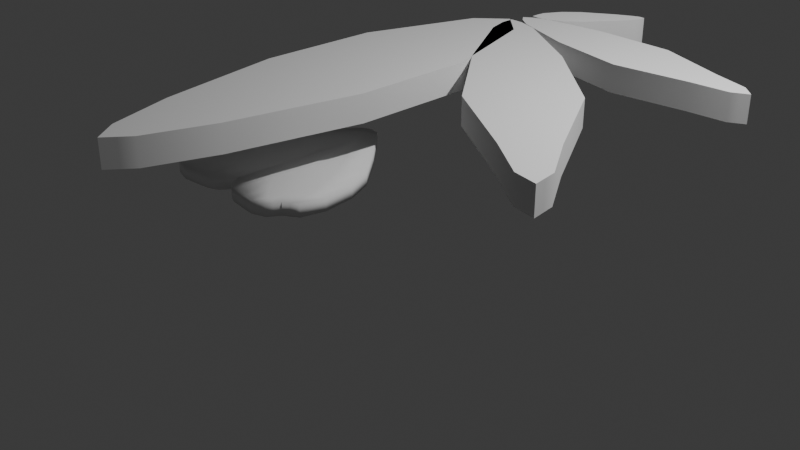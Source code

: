 # Source: boosts.blend  (saved by Blender 4.4.30; exported with 4.5.12 LTS)
import bpy
from mathutils import Matrix  # noqa: F401  (used for matrix-valued properties, if any)

bpy.ops.wm.read_factory_settings(use_empty=True)
scene = bpy.context.scene
scene.name = 'Scene'

# ---- collections
col_collection = bpy.data.collections.new('Collection'); scene.collection.children.link(col_collection)

# ---- world
world_world = bpy.data.worlds.new('World'); scene.world = world_world
world_world.use_nodes = True; world_world.node_tree.nodes.clear()
_N = world_world.node_tree.nodes; _L = world_world.node_tree.links
n0 = _N.new('ShaderNodeOutputWorld'); n0.name = 'World Output'; n0.location = (300, 300)
n1 = _N.new('ShaderNodeBackground'); n1.name = 'Background'; n1.location = (10, 300)
n1.inputs[0].default_value = (0.05088, 0.05088, 0.05088, 1.0)
_L.new(n1.outputs[0], n0.inputs[0])
n0.is_active_output = True
world_world.color = (0.05088, 0.05088, 0.05088)
world_world.sun_shadow_jitter_overblur = 0.0

# ---- cameras
cam_camera = bpy.data.cameras.new('Camera')
cam_camera.clip_end = 100.0
cam_camera.ortho_scale = 7.314

# ---- lights
light_light = bpy.data.lights.new('Light', 'POINT')
light_light.energy = 1000.0
light_light.shadow_soft_size = 0.1

# ---- meshes
me_cube_001 = bpy.data.meshes.new('Cube.001')
me_cube_001.from_pydata([(0.1888, -2.105, 0.9397), (0.3661, -2.128, 0.94), (0.4869, -2.14, 0.9409), (0.6321, -2.1, 0.9468), (0.8354, -1.904, 0.9477), (0.877, -1.658, 0.94), (0.8348, -1.331, 0.9407), (0.4096, -0.704, 0.94), (0.7153, -1.995, 0.954), (0.7151, -1.062, 0.94), (0.1032, -2.062, 0.9366), (-2.713e-08, -0.3477, 0.94), (0.0, -1.871, 0.9281), (0.642, -1.896, 0.9598), (0.5489, -1.723, 0.9807), (0.427, -1.466, 1.01), (0.259, -1.176, 0.9898), (-2.261e-08, -0.8237, 0.914), (0.03198, -1.949, 0.9299), (0.08331, -0.3621, 0.94), (0.04333, -0.8989, 0.9242), (-0.1888, -2.105, 0.9397), (-0.3107, -2.12, 0.94), (-0.4526, -2.122, 0.94), (-0.5846, -2.123, 0.94), (-0.7932, -1.964, 0.94), (-0.877, -1.658, 0.94), (-0.8348, -1.331, 0.94), (-0.4096, -0.704, 0.94), (-0.6889, -2.017, 0.94), (-0.7151, -1.062, 0.94), (-0.1032, -2.062, 0.9366), (-0.642, -1.896, 0.94), (-0.5489, -1.723, 0.94), (-0.427, -1.466, 0.94), (-0.259, -1.176, 0.94), (-0.03198, -1.949, 0.9299), (-0.08331, -0.3621, 0.94), (-0.04333, -0.8989, 0.9177), (0.1888, -2.105, 1.059), (0.3661, -2.128, 1.06), (0.4869, -2.14, 1.062), (0.6321, -2.1, 1.07), (0.8354, -1.904, 1.071), (0.877, -1.658, 1.06), (0.8348, -1.331, 1.062), (0.4096, -0.704, 1.06), (0.7153, -1.995, 1.08), (0.7151, -1.062, 1.06), (0.1032, -2.062, 1.055), (2.713e-08, -0.3477, 1.06), (0.0, -1.871, 1.044), (0.642, -1.896, 1.087), (0.5489, -1.723, 1.108), (0.427, -1.466, 1.133), (0.259, -1.176, 1.102), (2.261e-08, -0.8237, 1.024), (0.03198, -1.949, 1.046), (0.08331, -0.3621, 1.06), (0.04333, -0.8989, 1.039), (-0.1888, -2.105, 1.059), (-0.3107, -2.12, 1.06), (-0.4526, -2.122, 1.06), (-0.5846, -2.123, 1.06), (-0.7932, -1.964, 1.06), (-0.877, -1.658, 1.06), (-0.8348, -1.331, 1.06), (-0.4096, -0.704, 1.06), (-0.6889, -2.017, 1.06), (-0.7151, -1.062, 1.06), (-0.1032, -2.062, 1.055), (-0.642, -1.896, 1.06), (-0.5489, -1.723, 1.06), (-0.427, -1.466, 1.06), (-0.259, -1.176, 1.06), (-0.03198, -1.949, 1.046), (-0.08331, -0.3621, 1.06), (-0.04333, -0.8989, 1.03), (0.6737, -2.048, 0.9504), (0.5644, -2.018, 0.9504), (0.4575, -1.926, 0.9603), (0.3079, -1.786, 0.9747), (0.1811, -1.619, 0.9632), (-1.13e-08, -1.347, 0.9211), (0.03766, -1.424, 0.9271), (-0.6368, -2.07, 0.94), (-0.5473, -2.009, 0.94), (-0.4298, -1.922, 0.94), (-0.3079, -1.786, 0.9399), (-0.1811, -1.619, 0.9383), (-0.03766, -1.424, 0.9238), (0.6737, -2.048, 1.075), (0.5644, -2.018, 1.075), (0.4575, -1.926, 1.084), (0.3079, -1.786, 1.096), (0.1811, -1.619, 1.079), (1.13e-08, -1.347, 1.034), (0.03766, -1.424, 1.043), (-0.6368, -2.07, 1.06), (-0.5473, -2.009, 1.06), (-0.4298, -1.922, 1.06), (-0.3079, -1.786, 1.06), (-0.1811, -1.619, 1.057), (-0.03766, -1.424, 1.038), (0.7753, -1.95, 0.9508), (0.7595, -1.777, 0.9499), (0.6918, -1.527, 0.9607), (0.571, -1.264, 0.9748), (0.3343, -0.9401, 0.9649), (-2.487e-08, -0.5857, 0.927), (0.06332, -0.6305, 0.9321), (-0.741, -1.991, 0.94), (-0.7595, -1.777, 0.94), (-0.6918, -1.527, 0.94), (-0.571, -1.264, 0.94), (-0.3343, -0.9401, 0.94), (-0.06332, -0.6305, 0.9289), (0.7753, -1.95, 1.075), (0.7595, -1.777, 1.074), (0.6918, -1.527, 1.085), (0.571, -1.264, 1.096), (0.3343, -0.9401, 1.081), (2.487e-08, -0.5857, 1.042), (0.06332, -0.6305, 1.05), (-0.741, -1.991, 1.06), (-0.7595, -1.777, 1.06), (-0.6918, -1.527, 1.06), (-0.571, -1.264, 1.06), (-0.3343, -0.9401, 1.06), (-0.06332, -0.6305, 1.045)], [], [(79, 78, 3, 2), (80, 79, 2, 1), (81, 80, 1, 0), (82, 81, 0, 10), (84, 82, 10, 18), (110, 108, 16, 20), (108, 107, 15, 16), (107, 106, 14, 15), (106, 105, 13, 14), (105, 104, 8, 13), (109, 110, 20, 17), (83, 84, 18, 12), (86, 23, 24, 85), (87, 22, 23, 86), (88, 21, 22, 87), (89, 31, 21, 88), (90, 36, 31, 89), (116, 38, 35, 115), (115, 35, 34, 114), (114, 34, 33, 113), (113, 33, 32, 112), (112, 32, 29, 111), (109, 17, 38, 116), (83, 12, 36, 90), (92, 41, 42, 91), (93, 40, 41, 92), (94, 39, 40, 93), (95, 49, 39, 94), (97, 57, 49, 95), (123, 59, 55, 121), (121, 55, 54, 120), (120, 54, 53, 119), (119, 53, 52, 118), (118, 52, 47, 117), (122, 56, 59, 123), (96, 51, 57, 97), (99, 98, 63, 62), (100, 99, 62, 61), (101, 100, 61, 60), (102, 101, 60, 70), (103, 102, 70, 75), (129, 128, 74, 77), (128, 127, 73, 74), (127, 126, 72, 73), (126, 125, 71, 72), (125, 124, 68, 71), (122, 129, 77, 56), (96, 103, 75, 51), (0, 1, 40, 39), (1, 2, 41, 40), (2, 3, 42, 41), (6, 9, 48, 45), (78, 8, 47, 91), (5, 6, 45, 44), (4, 5, 44, 43), (104, 4, 43, 117), (10, 0, 39, 49), (9, 7, 46, 48), (12, 18, 57, 51), (7, 19, 58, 46), (18, 10, 49, 57), (19, 11, 50, 58), (22, 21, 60, 61), (23, 22, 61, 62), (24, 23, 62, 63), (30, 27, 66, 69), (85, 24, 63, 98), (27, 26, 65, 66), (26, 25, 64, 65), (111, 29, 68, 124), (21, 31, 70, 60), (28, 30, 69, 67), (36, 12, 51, 75), (37, 28, 67, 76), (31, 36, 75, 70), (11, 37, 76, 50), (29, 85, 98, 68), (3, 78, 91, 42), (56, 77, 103, 96), (77, 74, 102, 103), (74, 73, 101, 102), (73, 72, 100, 101), (72, 71, 99, 100), (71, 68, 98, 99), (56, 96, 97, 59), (59, 97, 95, 55), (55, 95, 94, 54), (54, 94, 93, 53), (53, 93, 92, 52), (52, 92, 91, 47), (17, 83, 90, 38), (38, 90, 89, 35), (35, 89, 88, 34), (34, 88, 87, 33), (33, 87, 86, 32), (32, 86, 85, 29), (17, 20, 84, 83), (20, 16, 82, 84), (16, 15, 81, 82), (15, 14, 80, 81), (14, 13, 79, 80), (13, 8, 78, 79), (25, 111, 124, 64), (8, 104, 117, 47), (50, 76, 129, 122), (65, 64, 124, 125), (66, 65, 125, 126), (69, 66, 126, 127), (67, 69, 127, 128), (76, 67, 128, 129), (50, 122, 123, 58), (44, 118, 117, 43), (45, 119, 118, 44), (48, 120, 119, 45), (46, 121, 120, 48), (58, 123, 121, 46), (11, 109, 116, 37), (26, 112, 111, 25), (27, 113, 112, 26), (30, 114, 113, 27), (28, 115, 114, 30), (37, 116, 115, 28), (11, 19, 110, 109), (5, 4, 104, 105), (6, 5, 105, 106), (9, 6, 106, 107), (7, 9, 107, 108), (19, 7, 108, 110)])
me_cube_001.polygons.foreach_set('use_smooth', [True] * 128)
_uv = me_cube_001.uv_layers.new(name='UVMap')
_uv.uv.foreach_set('vector', [0.0, 0.0, 0.0, 0.0, 0.0, 0.0, 0.0, 0.0, 0.0, 0.0, 0.0, 0.0, 0.0, 0.0, 0.0, 0.0, 0.0, 0.0, 0.0, 0.0, 0.0, 0.0, 0.0, 0.0, 0.0, 0.0, 0.0, 0.0, 0.0, 0.0, 0.0, 0.0, 0.0, 0.0, 0.0, 0.0, 0.0, 0.0, 0.0, 0.0, 0.0, 0.0, 0.0, 0.0, 0.0, 0.0, 0.0, 0.0, 0.0, 0.0, 0.0, 0.0, 0.0, 0.0, 0.0, 0.0, 0.0, 0.0, 0.0, 0.0, 0.0, 0.0, 0.0, 0.0, 0.0, 0.0, 0.0, 0.0, 0.0, 0.0, 0.0, 0.0, 0.0, 0.0, 0.0, 0.0, 0.0, 0.0, 0.0, 0.0, 0.0, 0.0, 0.0, 0.0, 0.0, 0.0, 0.0, 0.0, 0.0, 0.0, 0.0, 0.0, 0.0, 0.0, 0.0, 0.0, 0.0, 0.0, 0.0, 0.0, 0.0, 0.0, 0.0, 0.0, 0.0, 0.0, 0.0, 0.0, 0.0, 0.0, 0.0, 0.0, 0.0, 0.0, 0.0, 0.0, 0.0, 0.0, 0.0, 0.0, 0.0, 0.0, 0.0, 0.0, 0.0, 0.0, 0.0, 0.0, 0.0, 0.0, 0.0, 0.0, 0.0, 0.0, 0.0, 0.0, 0.0, 0.0, 0.0, 0.0, 0.0, 0.0, 0.0, 0.0, 0.0, 0.0, 0.0, 0.0, 0.0, 0.0, 0.0, 0.0, 0.0, 0.0, 0.0, 0.0, 0.0, 0.0, 0.0, 0.0, 0.0, 0.0, 0.0, 0.0, 0.0, 0.0, 0.0, 0.0, 0.0, 0.0, 0.0, 0.0, 0.0, 0.0, 0.0, 0.0, 0.0, 0.0, 0.0, 0.0, 0.0, 0.0, 0.0, 0.0, 0.0, 0.0, 0.0, 0.0, 0.0, 0.0, 0.0, 0.0, 0.0, 0.0, 0.0, 0.0, 0.0, 0.0, 0.0, 0.0, 0.0, 0.0, 0.0, 0.0, 0.0, 0.0, 0.0, 0.0, 0.0, 0.0, 0.0, 0.0, 0.0, 0.0, 0.0, 0.0, 0.0, 0.0, 0.0, 0.0, 0.0, 0.0, 0.0, 0.0, 0.0, 0.0, 0.0, 0.0, 0.0, 0.0, 0.0, 0.0, 0.0, 0.0, 0.0, 0.0, 0.0, 0.0, 0.0, 0.0, 0.0, 0.0, 0.0, 0.0, 0.0, 0.0, 0.0, 0.0, 0.0, 0.0, 0.0, 0.0, 0.0, 0.0, 0.0, 0.0, 0.0, 0.0, 0.0, 0.0, 0.0, 0.0, 0.0, 0.0, 0.0, 0.0, 0.0, 0.0, 0.0, 0.0, 0.0, 0.0, 0.0, 0.0, 0.0, 0.0, 0.0, 0.0, 0.0, 0.0, 0.0, 0.0, 0.0, 0.0, 0.0, 0.0, 0.0, 0.0, 0.0, 0.0, 0.0, 0.0, 0.0, 0.0, 0.0, 0.0, 0.0, 0.0, 0.0, 0.0, 0.0, 0.0, 0.0, 0.0, 0.0, 0.0, 0.0, 0.0, 0.0, 0.0, 0.0, 0.0, 0.0, 0.0, 0.0, 0.0, 0.0, 0.0, 0.0, 0.0, 0.0, 0.0, 0.0, 0.0, 0.0, 0.0, 0.0, 0.0, 0.0, 0.0, 0.0, 0.0, 0.0, 0.0, 0.0, 0.0, 0.0, 0.0, 0.0, 0.0, 0.0, 0.0, 0.0, 0.0, 0.0, 0.0, 0.0, 0.0, 0.0, 0.0, 0.0, 0.0, 0.0, 0.0, 0.0, 0.0, 0.0, 0.0, 0.0, 0.0, 0.0, 0.0, 0.0, 0.0, 0.0, 0.0, 0.0, 0.0, 0.0, 0.0, 0.0, 0.0, 0.0, 0.0, 0.0, 0.0, 0.0, 0.0, 0.0, 0.0, 0.0, 0.0, 0.0, 0.0, 0.0, 0.0, 0.0, 0.0, 0.0, 0.0, 0.0, 0.0, 0.0, 0.0, 0.0, 0.0, 0.0, 0.0, 0.0, 0.0, 0.0, 0.0, 0.0, 0.0, 0.0, 0.0, 0.0, 0.0, 0.0, 0.0, 0.0, 0.0, 0.0, 0.0, 0.0, 0.0, 0.0, 0.0, 0.0, 0.0, 0.0, 0.0, 0.0, 0.0, 0.0, 0.0, 0.0, 0.0, 0.0, 0.0, 0.0, 0.0, 0.0, 0.0, 0.0, 0.0, 0.0, 0.0, 0.0, 0.0, 0.0, 0.0, 0.0, 0.0, 0.0, 0.0, 0.0, 0.0, 0.0, 0.0, 0.0, 0.0, 0.0, 0.0, 0.0, 0.0, 0.0, 0.0, 0.0, 0.0, 0.0, 0.0, 0.0, 0.0, 0.0, 0.0, 0.0, 0.0, 0.0, 0.0, 0.0, 0.0, 0.0, 0.0, 0.0, 0.0, 0.0, 0.0, 0.0, 0.0, 0.0, 0.0, 0.0, 0.0, 0.0, 0.0, 0.0, 0.0, 0.0, 0.0, 0.0, 0.0, 0.0, 0.0, 0.0, 0.0, 0.0, 0.0, 0.0, 0.0, 0.0, 0.0, 0.0, 0.0, 0.0, 0.0, 0.0, 0.0, 0.0, 0.0, 0.0, 0.0, 0.0, 0.0, 0.0, 0.0, 0.0, 0.0, 0.0, 0.0, 0.0, 0.0, 0.0, 0.0, 0.0, 0.0, 0.0, 0.0, 0.0, 0.0, 0.0, 0.0, 0.0, 0.0, 0.0, 0.0, 0.0, 0.0, 0.0, 0.0, 0.0, 0.0, 0.0, 0.0, 0.0, 0.0, 0.0, 0.0, 0.0, 0.0, 0.0, 0.0, 0.0, 0.0, 0.0, 0.0, 0.0, 0.0, 0.0, 0.0, 0.0, 0.0, 0.0, 0.0, 0.0, 0.0, 0.0, 0.0, 0.0, 0.0, 0.0, 0.0, 0.0, 0.0, 0.0, 0.0, 0.0, 0.0, 0.0, 0.0, 0.0, 0.0, 0.0, 0.0, 0.0, 0.0, 0.0, 0.0, 0.0, 0.0, 0.0, 0.0, 0.0, 0.0, 0.0, 0.0, 0.0, 0.0, 0.0, 0.0, 0.0, 0.0, 0.0, 0.0, 0.0, 0.0, 0.0, 0.0, 0.0, 0.0, 0.0, 0.0, 0.0, 0.0, 0.0, 0.0, 0.0, 0.0, 0.0, 0.0, 0.0, 0.0, 0.0, 0.0, 0.0, 0.0, 0.0, 0.0, 0.0, 0.0, 0.0, 0.0, 0.0, 0.0, 0.0, 0.0, 0.0, 0.0, 0.0, 0.0, 0.0, 0.0, 0.0, 0.0, 0.0, 0.0, 0.0, 0.0, 0.0, 0.0, 0.0, 0.0, 0.0, 0.0, 0.0, 0.0, 0.0, 0.0, 0.0, 0.0, 0.0, 0.0, 0.0, 0.0, 0.0, 0.0, 0.0, 0.0, 0.0, 0.0, 0.0, 0.0, 0.0, 0.0, 0.0, 0.0, 0.0, 0.0, 0.0, 0.0, 0.0, 0.0, 0.0, 0.0, 0.0, 0.0, 0.0, 0.0, 0.0, 0.0, 0.0, 0.0, 0.0, 0.0, 0.0, 0.0, 0.0, 0.0, 0.0, 0.0, 0.0, 0.0, 0.0, 0.0, 0.0, 0.0, 0.0, 0.0, 0.0, 0.0, 0.0, 0.0, 0.0, 0.0, 0.0, 0.0, 0.0, 0.0, 0.0, 0.0, 0.0, 0.0, 0.0, 0.0, 0.0, 0.0, 0.0, 0.0, 0.0, 0.0, 0.0, 0.0, 0.0, 0.0, 0.0, 0.0, 0.0, 0.0, 0.0, 0.0, 0.0, 0.0, 0.0, 0.0, 0.0, 0.0, 0.0, 0.0, 0.0, 0.0, 0.0, 0.0, 0.0, 0.0, 0.0, 0.0, 0.0, 0.0, 0.0, 0.0, 0.0, 0.0, 0.0, 0.0, 0.0, 0.0, 0.0, 0.0, 0.0, 0.0, 0.0, 0.0, 0.0, 0.0, 0.0, 0.0, 0.0, 0.0, 0.0, 0.0, 0.0, 0.0, 0.0, 0.0, 0.0, 0.0, 0.0, 0.0, 0.0, 0.0, 0.0, 0.0, 0.0, 0.0, 0.0, 0.0, 0.0, 0.0, 0.0, 0.0, 0.0, 0.0, 0.0, 0.0, 0.0, 0.0, 0.0, 0.0, 0.0, 0.0, 0.0, 0.0, 0.0, 0.0, 0.0, 0.0, 0.0, 0.0, 0.0, 0.0, 0.0, 0.0, 0.0, 0.0, 0.0, 0.0, 0.0, 0.0, 0.0, 0.0, 0.0, 0.0, 0.0, 0.0, 0.0, 0.0, 0.0, 0.0, 0.0, 0.0, 0.0, 0.0, 0.0, 0.0, 0.0, 0.0, 0.0, 0.0, 0.0, 0.0, 0.0, 0.0, 0.0, 0.0, 0.0, 0.0, 0.0, 0.0, 0.0, 0.0, 0.0, 0.0, 0.0, 0.0, 0.0, 0.0, 0.0, 0.0, 0.0, 0.0, 0.0, 0.0, 0.0, 0.0, 0.0, 0.0, 0.0, 0.0, 0.0, 0.0, 0.0, 0.0, 0.0, 0.0, 0.0, 0.0, 0.0, 0.0, 0.0, 0.0, 0.0, 0.0, 0.0, 0.0, 0.0, 0.0, 0.0, 0.0, 0.0, 0.0, 0.0, 0.0, 0.0, 0.0, 0.0, 0.0, 0.0, 0.0, 0.0, 0.0, 0.0, 0.0, 0.0, 0.0, 0.0, 0.0, 0.0, 0.0, 0.0, 0.0, 0.0, 0.0, 0.0, 0.0, 0.0, 0.0, 0.0, 0.0, 0.0, 0.0, 0.0, 0.0, 0.0, 0.0, 0.0, 0.0, 0.0, 0.0, 0.0, 0.0, 0.0, 0.0, 0.0, 0.0, 0.0, 0.0, 0.0, 0.0, 0.0, 0.0, 0.0, 0.0, 0.0, 0.0, 0.0, 0.0, 0.0, 0.0, 0.0, 0.0, 0.0, 0.0, 0.0, 0.0, 0.0, 0.0, 0.0, 0.0, 0.0, 0.0, 0.0, 0.0, 0.0, 0.0, 0.0, 0.0, 0.0, 0.0, 0.0, 0.0, 0.0, 0.0, 0.0, 0.0, 0.0, 0.0, 0.0, 0.0, 0.0, 0.0, 0.0, 0.0, 0.0, 0.0, 0.0, 0.0, 0.0, 0.0, 0.0, 0.0, 0.0, 0.0, 0.0, 0.0, 0.0, 0.0, 0.0, 0.0, 0.0, 0.0, 0.0, 0.0, 0.0, 0.0, 0.0, 0.0, 0.0, 0.0, 0.0, 0.0, 0.0, 0.0, 0.0, 0.0])
me_cube_001.update()
me_cube_002 = bpy.data.meshes.new('Cube.002')
me_cube_002.from_pydata([(0.3732, -2.289, -0.1357), (0.3732, -2.289, 0.1357), (0.6096, 0.1961, -0.1357), (0.6096, 0.1961, 0.1357), (0.0, 0.3342, -0.1357), (0.0, 0.3342, 0.1357), (0.6096, 0.1961, -3.26e-09), (0.6164, -1.017, -0.1357), (0.6164, -1.017, 0.1357), (0.3732, -2.289, -2.346e-09), (0.0, -2.238, -0.1357), (0.0, -2.238, 0.1357), (0.6164, -1.017, 2.794e-09), (0.2618, 1.335, -0.1357), (0.0, -0.9319, -0.1357), (0.0, -0.9319, 0.1357), (0.1665, -2.936, -0.1357), (0.1665, -2.936, 0.1357), (0.1665, -2.936, -2.346e-09), (0.0, -3.167, -0.1357), (0.0, -3.167, 0.1357), (0.0, -3.167, 2.011e-09), (0.2618, 1.335, 0.1357), (0.0, 1.592, -0.1357), (0.0, 1.592, 0.1357), (0.2618, 1.335, 1.482e-07), (0.0, 1.592, 1.542e-07), (0.3048, 0.2651, -0.1357), (0.3048, 0.2651, 0.1357), (0.1866, -2.264, -0.1357), (0.1866, -2.264, 0.1357), (0.1309, 1.464, -0.1357), (0.3082, -0.9746, -0.1357), (0.3082, -0.9746, 0.1357), (0.08326, -3.052, -0.1357), (0.08326, -3.052, 0.1357), (0.08326, -3.052, -1.676e-10), (0.1309, 1.464, 0.1357), (0.1309, 1.464, 1.512e-07), (-0.3732, -2.289, -0.1357), (-0.3732, -2.289, 0.1357), (-0.6096, 0.1961, -0.1357), (-0.6096, 0.1961, 0.1357), (-0.6096, 0.1961, -3.26e-09), (-0.6164, -1.017, -0.1357), (-0.6164, -1.017, 0.1357), (-0.3732, -2.289, -2.346e-09), (-0.6164, -1.017, 2.794e-09), (-0.2618, 1.335, -0.1357), (-0.1665, -2.936, -0.1357), (-0.1665, -2.936, 0.1357), (-0.1665, -2.936, -2.346e-09), (-0.2618, 1.335, 0.1357), (-0.2618, 1.335, 1.482e-07), (-0.3048, 0.2651, -0.1357), (-0.3048, 0.2651, 0.1357), (-0.1866, -2.264, -0.1357), (-0.1866, -2.264, 0.1357), (-0.1309, 1.464, -0.1357), (-0.3082, -0.9746, -0.1357), (-0.3082, -0.9746, 0.1357), (-0.08326, -3.052, -0.1357), (-0.08326, -3.052, 0.1357), (-0.08326, -3.052, -1.676e-10), (-0.1309, 1.464, 0.1357), (-0.1309, 1.464, 1.512e-07)], [], [(28, 3, 22, 37), (6, 2, 13, 25), (2, 6, 12, 7), (6, 3, 8, 12), (12, 8, 1, 9), (7, 12, 9, 0), (9, 1, 17, 18), (29, 0, 16, 34), (27, 2, 7, 32), (32, 7, 0, 29), (28, 5, 15, 33), (33, 15, 11, 30), (34, 36, 21, 19), (36, 35, 20, 21), (30, 11, 20, 35), (0, 9, 18, 16), (38, 37, 22, 25), (31, 38, 25, 13), (3, 6, 25, 22), (27, 4, 23, 31), (2, 27, 31, 13), (23, 26, 38, 31), (26, 24, 37, 38), (1, 30, 35, 17), (18, 17, 35, 36), (16, 18, 36, 34), (8, 33, 30, 1), (3, 28, 33, 8), (14, 32, 29, 10), (4, 27, 32, 14), (10, 29, 34, 19), (5, 28, 37, 24), (55, 64, 52, 42), (43, 53, 48, 41), (41, 44, 47, 43), (43, 47, 45, 42), (47, 46, 40, 45), (44, 39, 46, 47), (46, 51, 50, 40), (56, 61, 49, 39), (54, 59, 44, 41), (59, 56, 39, 44), (55, 60, 15, 5), (60, 57, 11, 15), (61, 19, 21, 63), (63, 21, 20, 62), (57, 62, 20, 11), (39, 49, 51, 46), (65, 53, 52, 64), (58, 48, 53, 65), (42, 52, 53, 43), (54, 58, 23, 4), (41, 48, 58, 54), (23, 58, 65, 26), (26, 65, 64, 24), (40, 50, 62, 57), (51, 63, 62, 50), (49, 61, 63, 51), (45, 40, 57, 60), (42, 45, 60, 55), (14, 10, 56, 59), (4, 14, 59, 54), (10, 19, 61, 56), (5, 24, 64, 55)])
me_cube_002.polygons.foreach_set('use_smooth', [True] * 64)
_k = set([(0, 7), (0, 16), (1, 8), (1, 17), (2, 7), (2, 13), (3, 8), (3, 22), (13, 31), (16, 34), (17, 35), (19, 21), (19, 34), (19, 61), (20, 21), (20, 35), (20, 62), (22, 37), (23, 26), (23, 31), (23, 58), (24, 26), (24, 37), (24, 64), (39, 44), (39, 49), (40, 45), (40, 50), (41, 44), (41, 48), (42, 45), (42, 52), (48, 58), (49, 61), (50, 62), (52, 64)])
me_cube_002.attributes.new('sharp_edge', 'BOOLEAN', 'EDGE').data.foreach_set('value', [ (min(e.vertices), max(e.vertices)) in _k for e in me_cube_002.edges])
_uv = me_cube_002.uv_layers.new(name='UVMap')
_uv.uv.foreach_set('vector', [0.6875, 0.5, 0.625, 0.5, 0.625, 0.5, 0.6875, 0.5, 0.5, 0.5, 0.375, 0.5, 0.375, 0.5, 0.5, 0.5, 0.375, 0.5, 0.5, 0.5, 0.5, 0.625, 0.375, 0.625, 0.5, 0.5, 0.625, 0.5, 0.625, 0.625, 0.5, 0.625, 0.5, 0.625, 0.625, 0.625, 0.625, 0.75, 0.5, 0.75, 0.375, 0.625, 0.5, 0.625, 0.5, 0.75, 0.375, 0.75, 0.5, 0.75, 0.625, 0.75, 0.625, 0.75, 0.5, 0.75, 0.3125, 0.75, 0.375, 0.75, 0.375, 0.75, 0.3125, 0.75, 0.3125, 0.5, 0.375, 0.5, 0.375, 0.625, 0.3125, 0.625, 0.3125, 0.625, 0.375, 0.625, 0.375, 0.75, 0.3125, 0.75, 0.6875, 0.5, 0.75, 0.5, 0.75, 0.625, 0.6875, 0.625, 0.6875, 0.625, 0.75, 0.625, 0.75, 0.75, 0.6875, 0.75, 0.375, 0.8125, 0.5, 0.8125, 0.5, 0.875, 0.375, 0.875, 0.5, 0.8125, 0.625, 0.8125, 0.625, 0.875, 0.5, 0.875, 0.6875, 0.75, 0.75, 0.75, 0.75, 0.75, 0.6875, 0.75, 0.375, 0.75, 0.5, 0.75, 0.5, 0.75, 0.375, 0.75, 0.5, 0.4375, 0.625, 0.4375, 0.625, 0.5, 0.5, 0.5, 0.375, 0.4375, 0.5, 0.4375, 0.5, 0.5, 0.375, 0.5, 0.625, 0.5, 0.5, 0.5, 0.5, 0.5, 0.625, 0.5, 0.3125, 0.5, 0.25, 0.5, 0.25, 0.5, 0.3125, 0.5, 0.375, 0.5, 0.3125, 0.5, 0.3125, 0.5, 0.375, 0.5, 0.375, 0.375, 0.5, 0.375, 0.5, 0.4375, 0.375, 0.4375, 0.5, 0.375, 0.625, 0.375, 0.625, 0.4375, 0.5, 0.4375, 0.625, 0.75, 0.6875, 0.75, 0.6875, 0.75, 0.625, 0.75, 0.5, 0.75, 0.625, 0.75, 0.625, 0.8125, 0.5, 0.8125, 0.375, 0.75, 0.5, 0.75, 0.5, 0.8125, 0.375, 0.8125, 0.625, 0.625, 0.6875, 0.625, 0.6875, 0.75, 0.625, 0.75, 0.625, 0.5, 0.6875, 0.5, 0.6875, 0.625, 0.625, 0.625, 0.25, 0.625, 0.3125, 0.625, 0.3125, 0.75, 0.25, 0.75, 0.25, 0.5, 0.3125, 0.5, 0.3125, 0.625, 0.25, 0.625, 0.25, 0.75, 0.3125, 0.75, 0.3125, 0.75, 0.25, 0.75, 0.75, 0.5, 0.6875, 0.5, 0.6875, 0.5, 0.75, 0.5, 0.6875, 0.5, 0.6875, 0.5, 0.625, 0.5, 0.625, 0.5, 0.5, 0.5, 0.5, 0.5, 0.375, 0.5, 0.375, 0.5, 0.375, 0.5, 0.375, 0.625, 0.5, 0.625, 0.5, 0.5, 0.5, 0.5, 0.5, 0.625, 0.625, 0.625, 0.625, 0.5, 0.5, 0.625, 0.5, 0.75, 0.625, 0.75, 0.625, 0.625, 0.375, 0.625, 0.375, 0.75, 0.5, 0.75, 0.5, 0.625, 0.5, 0.75, 0.5, 0.75, 0.625, 0.75, 0.625, 0.75, 0.3125, 0.75, 0.3125, 0.75, 0.375, 0.75, 0.375, 0.75, 0.3125, 0.5, 0.3125, 0.625, 0.375, 0.625, 0.375, 0.5, 0.3125, 0.625, 0.3125, 0.75, 0.375, 0.75, 0.375, 0.625, 0.6875, 0.5, 0.6875, 0.625, 0.75, 0.625, 0.75, 0.5, 0.6875, 0.625, 0.6875, 0.75, 0.75, 0.75, 0.75, 0.625, 0.375, 0.8125, 0.375, 0.875, 0.5, 0.875, 0.5, 0.8125, 0.5, 0.8125, 0.5, 0.875, 0.625, 0.875, 0.625, 0.8125, 0.6875, 0.75, 0.6875, 0.75, 0.75, 0.75, 0.75, 0.75, 0.375, 0.75, 0.375, 0.75, 0.5, 0.75, 0.5, 0.75, 0.5, 0.4375, 0.5, 0.5, 0.625, 0.5, 0.625, 0.4375, 0.375, 0.4375, 0.375, 0.5, 0.5, 0.5, 0.5, 0.4375, 0.625, 0.5, 0.625, 0.5, 0.5, 0.5, 0.5, 0.5, 0.3125, 0.5, 0.3125, 0.5, 0.25, 0.5, 0.25, 0.5, 0.375, 0.5, 0.375, 0.5, 0.3125, 0.5, 0.3125, 0.5, 0.375, 0.375, 0.375, 0.4375, 0.5, 0.4375, 0.5, 0.375, 0.5, 0.375, 0.5, 0.4375, 0.625, 0.4375, 0.625, 0.375, 0.625, 0.75, 0.625, 0.75, 0.6875, 0.75, 0.6875, 0.75, 0.5, 0.75, 0.5, 0.8125, 0.625, 0.8125, 0.625, 0.75, 0.375, 0.75, 0.375, 0.8125, 0.5, 0.8125, 0.5, 0.75, 0.625, 0.625, 0.625, 0.75, 0.6875, 0.75, 0.6875, 0.625, 0.625, 0.5, 0.625, 0.625, 0.6875, 0.625, 0.6875, 0.5, 0.25, 0.625, 0.25, 0.75, 0.3125, 0.75, 0.3125, 0.625, 0.25, 0.5, 0.25, 0.625, 0.3125, 0.625, 0.3125, 0.5, 0.25, 0.75, 0.25, 0.75, 0.3125, 0.75, 0.3125, 0.75, 0.75, 0.5, 0.75, 0.5, 0.6875, 0.5, 0.6875, 0.5])
me_cube_002.update()
me_cube_003 = bpy.data.meshes.new('Cube.003')
me_cube_003.from_pydata([(0.2909, -2.308, -0.1357), (0.2909, -2.308, 0.1357), (0.483, 0.1898, -0.1357), (0.483, 0.1898, 0.1357), (0.0, 0.3342, -0.1357), (0.0, 0.3342, 0.1357), (0.483, 0.1898, -3.26e-09), (0.5974, -1.112, -0.1357), (0.5974, -1.112, 0.1357), (0.2909, -2.308, -2.346e-09), (0.0, -2.238, -0.1357), (0.0, -2.238, 0.1357), (0.5974, -1.112, 2.794e-09), (0.2302, 1.253, -0.1357), (0.0, -0.9319, -0.1357), (0.0, -0.9319, 0.1357), (0.1665, -2.936, -0.1357), (0.1665, -2.936, 0.1357), (0.1665, -2.936, -2.346e-09), (0.0, -3.167, -0.1357), (0.0, -3.167, 0.1357), (0.0, -3.167, 2.011e-09), (0.2302, 1.253, 0.1357), (0.0, 1.592, -0.1357), (0.0, 1.592, 0.1357), (0.2302, 1.253, 1.482e-07), (0.0, 1.592, 1.542e-07), (0.1908, 0.3031, -0.1357), (0.1908, 0.3031, 0.1357), (0.1486, -2.238, -0.1357), (0.1486, -2.238, 0.1357), (0.1119, 1.476, -0.1357), (0.2955, -1.044, -0.1357), (0.2955, -1.044, 0.1357), (0.08326, -3.052, -0.1357), (0.08326, -3.052, 0.1357), (0.08326, -3.052, -1.676e-10), (0.1119, 1.476, 0.1357), (0.1119, 1.476, 1.512e-07), (-0.2909, -2.308, -0.1357), (-0.2909, -2.308, 0.1357), (-0.483, 0.1898, -0.1357), (-0.483, 0.1898, 0.1357), (-0.483, 0.1898, -3.26e-09), (-0.5974, -1.112, -0.1357), (-0.5974, -1.112, 0.1357), (-0.2909, -2.308, -2.346e-09), (-0.5974, -1.112, 2.794e-09), (-0.2302, 1.253, -0.1357), (-0.1665, -2.936, -0.1357), (-0.1665, -2.936, 0.1357), (-0.1665, -2.936, -2.346e-09), (-0.2302, 1.253, 0.1357), (-0.2302, 1.253, 1.482e-07), (-0.1908, 0.3031, -0.1357), (-0.1908, 0.3031, 0.1357), (-0.1486, -2.238, -0.1357), (-0.1486, -2.238, 0.1357), (-0.1119, 1.476, -0.1357), (-0.2955, -1.044, -0.1357), (-0.2955, -1.044, 0.1357), (-0.08326, -3.052, -0.1357), (-0.08326, -3.052, 0.1357), (-0.08326, -3.052, -1.676e-10), (-0.1119, 1.476, 0.1357), (-0.1119, 1.476, 1.512e-07)], [], [(28, 3, 22, 37), (6, 2, 13, 25), (2, 6, 12, 7), (6, 3, 8, 12), (12, 8, 1, 9), (7, 12, 9, 0), (9, 1, 17, 18), (29, 0, 16, 34), (27, 2, 7, 32), (32, 7, 0, 29), (28, 5, 15, 33), (33, 15, 11, 30), (34, 36, 21, 19), (36, 35, 20, 21), (30, 11, 20, 35), (0, 9, 18, 16), (38, 37, 22, 25), (31, 38, 25, 13), (3, 6, 25, 22), (27, 4, 23, 31), (2, 27, 31, 13), (23, 26, 38, 31), (26, 24, 37, 38), (1, 30, 35, 17), (18, 17, 35, 36), (16, 18, 36, 34), (8, 33, 30, 1), (3, 28, 33, 8), (14, 32, 29, 10), (4, 27, 32, 14), (10, 29, 34, 19), (5, 28, 37, 24), (55, 64, 52, 42), (43, 53, 48, 41), (41, 44, 47, 43), (43, 47, 45, 42), (47, 46, 40, 45), (44, 39, 46, 47), (46, 51, 50, 40), (56, 61, 49, 39), (54, 59, 44, 41), (59, 56, 39, 44), (55, 60, 15, 5), (60, 57, 11, 15), (61, 19, 21, 63), (63, 21, 20, 62), (57, 62, 20, 11), (39, 49, 51, 46), (65, 53, 52, 64), (58, 48, 53, 65), (42, 52, 53, 43), (54, 58, 23, 4), (41, 48, 58, 54), (23, 58, 65, 26), (26, 65, 64, 24), (40, 50, 62, 57), (51, 63, 62, 50), (49, 61, 63, 51), (45, 40, 57, 60), (42, 45, 60, 55), (14, 10, 56, 59), (4, 14, 59, 54), (10, 19, 61, 56), (5, 24, 64, 55)])
me_cube_003.polygons.foreach_set('use_smooth', [True] * 64)
_k = set([(0, 7), (0, 16), (1, 8), (1, 17), (2, 7), (2, 13), (3, 8), (3, 22), (13, 31), (16, 34), (17, 35), (19, 21), (19, 34), (19, 61), (20, 21), (20, 35), (20, 62), (22, 37), (23, 26), (23, 31), (23, 58), (24, 26), (24, 37), (24, 64), (39, 44), (39, 49), (40, 45), (40, 50), (41, 44), (41, 48), (42, 45), (42, 52), (48, 58), (49, 61), (50, 62), (52, 64)])
me_cube_003.attributes.new('sharp_edge', 'BOOLEAN', 'EDGE').data.foreach_set('value', [ (min(e.vertices), max(e.vertices)) in _k for e in me_cube_003.edges])
_uv = me_cube_003.uv_layers.new(name='UVMap')
_uv.uv.foreach_set('vector', [0.6875, 0.5, 0.625, 0.5, 0.625, 0.5, 0.6875, 0.5, 0.5, 0.5, 0.375, 0.5, 0.375, 0.5, 0.5, 0.5, 0.375, 0.5, 0.5, 0.5, 0.5, 0.625, 0.375, 0.625, 0.5, 0.5, 0.625, 0.5, 0.625, 0.625, 0.5, 0.625, 0.5, 0.625, 0.625, 0.625, 0.625, 0.75, 0.5, 0.75, 0.375, 0.625, 0.5, 0.625, 0.5, 0.75, 0.375, 0.75, 0.5, 0.75, 0.625, 0.75, 0.625, 0.75, 0.5, 0.75, 0.3125, 0.75, 0.375, 0.75, 0.375, 0.75, 0.3125, 0.75, 0.3125, 0.5, 0.375, 0.5, 0.375, 0.625, 0.3125, 0.625, 0.3125, 0.625, 0.375, 0.625, 0.375, 0.75, 0.3125, 0.75, 0.6875, 0.5, 0.75, 0.5, 0.75, 0.625, 0.6875, 0.625, 0.6875, 0.625, 0.75, 0.625, 0.75, 0.75, 0.6875, 0.75, 0.375, 0.8125, 0.5, 0.8125, 0.5, 0.875, 0.375, 0.875, 0.5, 0.8125, 0.625, 0.8125, 0.625, 0.875, 0.5, 0.875, 0.6875, 0.75, 0.75, 0.75, 0.75, 0.75, 0.6875, 0.75, 0.375, 0.75, 0.5, 0.75, 0.5, 0.75, 0.375, 0.75, 0.5, 0.4375, 0.625, 0.4375, 0.625, 0.5, 0.5, 0.5, 0.375, 0.4375, 0.5, 0.4375, 0.5, 0.5, 0.375, 0.5, 0.625, 0.5, 0.5, 0.5, 0.5, 0.5, 0.625, 0.5, 0.3125, 0.5, 0.25, 0.5, 0.25, 0.5, 0.3125, 0.5, 0.375, 0.5, 0.3125, 0.5, 0.3125, 0.5, 0.375, 0.5, 0.375, 0.375, 0.5, 0.375, 0.5, 0.4375, 0.375, 0.4375, 0.5, 0.375, 0.625, 0.375, 0.625, 0.4375, 0.5, 0.4375, 0.625, 0.75, 0.6875, 0.75, 0.6875, 0.75, 0.625, 0.75, 0.5, 0.75, 0.625, 0.75, 0.625, 0.8125, 0.5, 0.8125, 0.375, 0.75, 0.5, 0.75, 0.5, 0.8125, 0.375, 0.8125, 0.625, 0.625, 0.6875, 0.625, 0.6875, 0.75, 0.625, 0.75, 0.625, 0.5, 0.6875, 0.5, 0.6875, 0.625, 0.625, 0.625, 0.25, 0.625, 0.3125, 0.625, 0.3125, 0.75, 0.25, 0.75, 0.25, 0.5, 0.3125, 0.5, 0.3125, 0.625, 0.25, 0.625, 0.25, 0.75, 0.3125, 0.75, 0.3125, 0.75, 0.25, 0.75, 0.75, 0.5, 0.6875, 0.5, 0.6875, 0.5, 0.75, 0.5, 0.6875, 0.5, 0.6875, 0.5, 0.625, 0.5, 0.625, 0.5, 0.5, 0.5, 0.5, 0.5, 0.375, 0.5, 0.375, 0.5, 0.375, 0.5, 0.375, 0.625, 0.5, 0.625, 0.5, 0.5, 0.5, 0.5, 0.5, 0.625, 0.625, 0.625, 0.625, 0.5, 0.5, 0.625, 0.5, 0.75, 0.625, 0.75, 0.625, 0.625, 0.375, 0.625, 0.375, 0.75, 0.5, 0.75, 0.5, 0.625, 0.5, 0.75, 0.5, 0.75, 0.625, 0.75, 0.625, 0.75, 0.3125, 0.75, 0.3125, 0.75, 0.375, 0.75, 0.375, 0.75, 0.3125, 0.5, 0.3125, 0.625, 0.375, 0.625, 0.375, 0.5, 0.3125, 0.625, 0.3125, 0.75, 0.375, 0.75, 0.375, 0.625, 0.6875, 0.5, 0.6875, 0.625, 0.75, 0.625, 0.75, 0.5, 0.6875, 0.625, 0.6875, 0.75, 0.75, 0.75, 0.75, 0.625, 0.375, 0.8125, 0.375, 0.875, 0.5, 0.875, 0.5, 0.8125, 0.5, 0.8125, 0.5, 0.875, 0.625, 0.875, 0.625, 0.8125, 0.6875, 0.75, 0.6875, 0.75, 0.75, 0.75, 0.75, 0.75, 0.375, 0.75, 0.375, 0.75, 0.5, 0.75, 0.5, 0.75, 0.5, 0.4375, 0.5, 0.5, 0.625, 0.5, 0.625, 0.4375, 0.375, 0.4375, 0.375, 0.5, 0.5, 0.5, 0.5, 0.4375, 0.625, 0.5, 0.625, 0.5, 0.5, 0.5, 0.5, 0.5, 0.3125, 0.5, 0.3125, 0.5, 0.25, 0.5, 0.25, 0.5, 0.375, 0.5, 0.375, 0.5, 0.3125, 0.5, 0.3125, 0.5, 0.375, 0.375, 0.375, 0.4375, 0.5, 0.4375, 0.5, 0.375, 0.5, 0.375, 0.5, 0.4375, 0.625, 0.4375, 0.625, 0.375, 0.625, 0.75, 0.625, 0.75, 0.6875, 0.75, 0.6875, 0.75, 0.5, 0.75, 0.5, 0.8125, 0.625, 0.8125, 0.625, 0.75, 0.375, 0.75, 0.375, 0.8125, 0.5, 0.8125, 0.5, 0.75, 0.625, 0.625, 0.625, 0.75, 0.6875, 0.75, 0.6875, 0.625, 0.625, 0.5, 0.625, 0.625, 0.6875, 0.625, 0.6875, 0.5, 0.25, 0.625, 0.25, 0.75, 0.3125, 0.75, 0.3125, 0.625, 0.25, 0.5, 0.25, 0.625, 0.3125, 0.625, 0.3125, 0.5, 0.25, 0.75, 0.25, 0.75, 0.3125, 0.75, 0.3125, 0.75, 0.75, 0.5, 0.75, 0.5, 0.6875, 0.5, 0.6875, 0.5])
me_cube_003.update()
me_cube_004 = bpy.data.meshes.new('Cube.004')
me_cube_004.from_pydata([(0.2909, -2.308, -0.1357), (0.2909, -2.308, 0.1357), (0.483, 0.1898, -0.1357), (0.483, 0.1898, 0.1357), (0.0, 0.3342, -0.1357), (0.0, 0.3342, 0.1357), (0.483, 0.1898, -3.26e-09), (0.5974, -1.112, -0.1357), (0.5974, -1.112, 0.1357), (0.2909, -2.308, -2.346e-09), (0.0, -2.238, -0.1357), (0.0, -2.238, 0.1357), (0.5974, -1.112, 2.794e-09), (0.2302, 1.253, -0.1357), (0.0, -0.9319, -0.1357), (0.0, -0.9319, 0.1357), (0.1665, -2.936, -0.1357), (0.1665, -2.936, 0.1357), (0.1665, -2.936, -2.346e-09), (0.0, -3.167, -0.1357), (0.0, -3.167, 0.1357), (0.0, -3.167, 2.011e-09), (0.2302, 1.253, 0.1357), (0.0, 1.592, -0.1357), (0.0, 1.592, 0.1357), (0.2302, 1.253, 1.482e-07), (0.0, 1.592, 1.542e-07), (0.1908, 0.3031, -0.1357), (0.1908, 0.3031, 0.1357), (0.1486, -2.238, -0.1357), (0.1486, -2.238, 0.1357), (0.1119, 1.476, -0.1357), (0.2955, -1.044, -0.1357), (0.2955, -1.044, 0.1357), (0.08326, -3.052, -0.1357), (0.08326, -3.052, 0.1357), (0.08326, -3.052, -1.676e-10), (0.1119, 1.476, 0.1357), (0.1119, 1.476, 1.512e-07), (-0.2909, -2.308, -0.1357), (-0.2909, -2.308, 0.1357), (-0.483, 0.1898, -0.1357), (-0.483, 0.1898, 0.1357), (-0.483, 0.1898, -3.26e-09), (-0.5974, -1.112, -0.1357), (-0.5974, -1.112, 0.1357), (-0.2909, -2.308, -2.346e-09), (-0.5974, -1.112, 2.794e-09), (-0.2302, 1.253, -0.1357), (-0.1665, -2.936, -0.1357), (-0.1665, -2.936, 0.1357), (-0.1665, -2.936, -2.346e-09), (-0.2302, 1.253, 0.1357), (-0.2302, 1.253, 1.482e-07), (-0.1908, 0.3031, -0.1357), (-0.1908, 0.3031, 0.1357), (-0.1486, -2.238, -0.1357), (-0.1486, -2.238, 0.1357), (-0.1119, 1.476, -0.1357), (-0.2955, -1.044, -0.1357), (-0.2955, -1.044, 0.1357), (-0.08326, -3.052, -0.1357), (-0.08326, -3.052, 0.1357), (-0.08326, -3.052, -1.676e-10), (-0.1119, 1.476, 0.1357), (-0.1119, 1.476, 1.512e-07)], [], [(28, 3, 22, 37), (6, 2, 13, 25), (2, 6, 12, 7), (6, 3, 8, 12), (12, 8, 1, 9), (7, 12, 9, 0), (9, 1, 17, 18), (29, 0, 16, 34), (27, 2, 7, 32), (32, 7, 0, 29), (28, 5, 15, 33), (33, 15, 11, 30), (34, 36, 21, 19), (36, 35, 20, 21), (30, 11, 20, 35), (0, 9, 18, 16), (38, 37, 22, 25), (31, 38, 25, 13), (3, 6, 25, 22), (27, 4, 23, 31), (2, 27, 31, 13), (23, 26, 38, 31), (26, 24, 37, 38), (1, 30, 35, 17), (18, 17, 35, 36), (16, 18, 36, 34), (8, 33, 30, 1), (3, 28, 33, 8), (14, 32, 29, 10), (4, 27, 32, 14), (10, 29, 34, 19), (5, 28, 37, 24), (55, 64, 52, 42), (43, 53, 48, 41), (41, 44, 47, 43), (43, 47, 45, 42), (47, 46, 40, 45), (44, 39, 46, 47), (46, 51, 50, 40), (56, 61, 49, 39), (54, 59, 44, 41), (59, 56, 39, 44), (55, 60, 15, 5), (60, 57, 11, 15), (61, 19, 21, 63), (63, 21, 20, 62), (57, 62, 20, 11), (39, 49, 51, 46), (65, 53, 52, 64), (58, 48, 53, 65), (42, 52, 53, 43), (54, 58, 23, 4), (41, 48, 58, 54), (23, 58, 65, 26), (26, 65, 64, 24), (40, 50, 62, 57), (51, 63, 62, 50), (49, 61, 63, 51), (45, 40, 57, 60), (42, 45, 60, 55), (14, 10, 56, 59), (4, 14, 59, 54), (10, 19, 61, 56), (5, 24, 64, 55)])
me_cube_004.polygons.foreach_set('use_smooth', [True] * 64)
_k = set([(0, 7), (0, 16), (1, 8), (1, 17), (2, 7), (2, 13), (3, 8), (3, 22), (13, 31), (16, 34), (17, 35), (19, 21), (19, 34), (19, 61), (20, 21), (20, 35), (20, 62), (22, 37), (23, 26), (23, 31), (23, 58), (24, 26), (24, 37), (24, 64), (39, 44), (39, 49), (40, 45), (40, 50), (41, 44), (41, 48), (42, 45), (42, 52), (48, 58), (49, 61), (50, 62), (52, 64)])
me_cube_004.attributes.new('sharp_edge', 'BOOLEAN', 'EDGE').data.foreach_set('value', [ (min(e.vertices), max(e.vertices)) in _k for e in me_cube_004.edges])
_uv = me_cube_004.uv_layers.new(name='UVMap')
_uv.uv.foreach_set('vector', [0.6875, 0.5, 0.625, 0.5, 0.625, 0.5, 0.6875, 0.5, 0.5, 0.5, 0.375, 0.5, 0.375, 0.5, 0.5, 0.5, 0.375, 0.5, 0.5, 0.5, 0.5, 0.625, 0.375, 0.625, 0.5, 0.5, 0.625, 0.5, 0.625, 0.625, 0.5, 0.625, 0.5, 0.625, 0.625, 0.625, 0.625, 0.75, 0.5, 0.75, 0.375, 0.625, 0.5, 0.625, 0.5, 0.75, 0.375, 0.75, 0.5, 0.75, 0.625, 0.75, 0.625, 0.75, 0.5, 0.75, 0.3125, 0.75, 0.375, 0.75, 0.375, 0.75, 0.3125, 0.75, 0.3125, 0.5, 0.375, 0.5, 0.375, 0.625, 0.3125, 0.625, 0.3125, 0.625, 0.375, 0.625, 0.375, 0.75, 0.3125, 0.75, 0.6875, 0.5, 0.75, 0.5, 0.75, 0.625, 0.6875, 0.625, 0.6875, 0.625, 0.75, 0.625, 0.75, 0.75, 0.6875, 0.75, 0.375, 0.8125, 0.5, 0.8125, 0.5, 0.875, 0.375, 0.875, 0.5, 0.8125, 0.625, 0.8125, 0.625, 0.875, 0.5, 0.875, 0.6875, 0.75, 0.75, 0.75, 0.75, 0.75, 0.6875, 0.75, 0.375, 0.75, 0.5, 0.75, 0.5, 0.75, 0.375, 0.75, 0.5, 0.4375, 0.625, 0.4375, 0.625, 0.5, 0.5, 0.5, 0.375, 0.4375, 0.5, 0.4375, 0.5, 0.5, 0.375, 0.5, 0.625, 0.5, 0.5, 0.5, 0.5, 0.5, 0.625, 0.5, 0.3125, 0.5, 0.25, 0.5, 0.25, 0.5, 0.3125, 0.5, 0.375, 0.5, 0.3125, 0.5, 0.3125, 0.5, 0.375, 0.5, 0.375, 0.375, 0.5, 0.375, 0.5, 0.4375, 0.375, 0.4375, 0.5, 0.375, 0.625, 0.375, 0.625, 0.4375, 0.5, 0.4375, 0.625, 0.75, 0.6875, 0.75, 0.6875, 0.75, 0.625, 0.75, 0.5, 0.75, 0.625, 0.75, 0.625, 0.8125, 0.5, 0.8125, 0.375, 0.75, 0.5, 0.75, 0.5, 0.8125, 0.375, 0.8125, 0.625, 0.625, 0.6875, 0.625, 0.6875, 0.75, 0.625, 0.75, 0.625, 0.5, 0.6875, 0.5, 0.6875, 0.625, 0.625, 0.625, 0.25, 0.625, 0.3125, 0.625, 0.3125, 0.75, 0.25, 0.75, 0.25, 0.5, 0.3125, 0.5, 0.3125, 0.625, 0.25, 0.625, 0.25, 0.75, 0.3125, 0.75, 0.3125, 0.75, 0.25, 0.75, 0.75, 0.5, 0.6875, 0.5, 0.6875, 0.5, 0.75, 0.5, 0.6875, 0.5, 0.6875, 0.5, 0.625, 0.5, 0.625, 0.5, 0.5, 0.5, 0.5, 0.5, 0.375, 0.5, 0.375, 0.5, 0.375, 0.5, 0.375, 0.625, 0.5, 0.625, 0.5, 0.5, 0.5, 0.5, 0.5, 0.625, 0.625, 0.625, 0.625, 0.5, 0.5, 0.625, 0.5, 0.75, 0.625, 0.75, 0.625, 0.625, 0.375, 0.625, 0.375, 0.75, 0.5, 0.75, 0.5, 0.625, 0.5, 0.75, 0.5, 0.75, 0.625, 0.75, 0.625, 0.75, 0.3125, 0.75, 0.3125, 0.75, 0.375, 0.75, 0.375, 0.75, 0.3125, 0.5, 0.3125, 0.625, 0.375, 0.625, 0.375, 0.5, 0.3125, 0.625, 0.3125, 0.75, 0.375, 0.75, 0.375, 0.625, 0.6875, 0.5, 0.6875, 0.625, 0.75, 0.625, 0.75, 0.5, 0.6875, 0.625, 0.6875, 0.75, 0.75, 0.75, 0.75, 0.625, 0.375, 0.8125, 0.375, 0.875, 0.5, 0.875, 0.5, 0.8125, 0.5, 0.8125, 0.5, 0.875, 0.625, 0.875, 0.625, 0.8125, 0.6875, 0.75, 0.6875, 0.75, 0.75, 0.75, 0.75, 0.75, 0.375, 0.75, 0.375, 0.75, 0.5, 0.75, 0.5, 0.75, 0.5, 0.4375, 0.5, 0.5, 0.625, 0.5, 0.625, 0.4375, 0.375, 0.4375, 0.375, 0.5, 0.5, 0.5, 0.5, 0.4375, 0.625, 0.5, 0.625, 0.5, 0.5, 0.5, 0.5, 0.5, 0.3125, 0.5, 0.3125, 0.5, 0.25, 0.5, 0.25, 0.5, 0.375, 0.5, 0.375, 0.5, 0.3125, 0.5, 0.3125, 0.5, 0.375, 0.375, 0.375, 0.4375, 0.5, 0.4375, 0.5, 0.375, 0.5, 0.375, 0.5, 0.4375, 0.625, 0.4375, 0.625, 0.375, 0.625, 0.75, 0.625, 0.75, 0.6875, 0.75, 0.6875, 0.75, 0.5, 0.75, 0.5, 0.8125, 0.625, 0.8125, 0.625, 0.75, 0.375, 0.75, 0.375, 0.8125, 0.5, 0.8125, 0.5, 0.75, 0.625, 0.625, 0.625, 0.75, 0.6875, 0.75, 0.6875, 0.625, 0.625, 0.5, 0.625, 0.625, 0.6875, 0.625, 0.6875, 0.5, 0.25, 0.625, 0.25, 0.75, 0.3125, 0.75, 0.3125, 0.625, 0.25, 0.5, 0.25, 0.625, 0.3125, 0.625, 0.3125, 0.5, 0.25, 0.75, 0.25, 0.75, 0.3125, 0.75, 0.3125, 0.75, 0.75, 0.5, 0.75, 0.5, 0.6875, 0.5, 0.6875, 0.5])
me_cube_004.update()
me_cube_005 = bpy.data.meshes.new('Cube.005')
me_cube_005.from_pydata([(0.1954, -2.169, -0.1357), (0.1954, -2.169, 0.1357), (0.2879, -0.3005, -0.1357), (0.2879, -0.3005, 0.1357), (0.0, 0.04725, -0.1357), (0.0, 0.04725, 0.1357), (0.2879, -0.3005, -3.26e-09), (0.298, -0.9646, -0.1357), (0.298, -0.9646, 0.1357), (0.1954, -2.169, -2.346e-09), (0.0, -2.238, -0.1357), (0.0, -2.238, 0.1357), (0.298, -0.9646, 2.794e-09), (0.1876, 0.3602, -0.1357), (0.0, -0.9319, -0.1357), (0.0, -0.9319, 0.1357), (0.1173, -2.782, -0.1357), (0.1173, -2.782, 0.1357), (0.1173, -2.782, -2.346e-09), (0.0, -3.17, -0.1357), (0.0, -3.17, 0.1357), (0.0, -3.17, 2.011e-09), (0.1876, 0.3602, 0.1357), (0.0, 0.7617, -0.1357), (0.0, 0.7617, 0.1357), (0.1876, 0.3602, 1.482e-07), (0.0, 0.7617, 1.542e-07), (0.1464, -0.1512, -0.1357), (0.1464, -0.1512, 0.1357), (0.07784, -2.157, -0.1357), (0.07784, -2.157, 0.1357), (0.1056, 0.6269, -0.1357), (0.1539, -0.9452, -0.1357), (0.1539, -0.9452, 0.1357), (0.07057, -3.034, -0.1357), (0.07057, -3.034, 0.1357), (0.07057, -3.034, -1.676e-10), (0.1007, 0.5695, 0.1357), (0.1056, 0.6269, 1.512e-07), (-0.1954, -2.169, -0.1357), (-0.1954, -2.169, 0.1357), (-0.2879, -0.3005, -0.1357), (-0.2879, -0.3005, 0.1357), (-0.2879, -0.3005, -3.26e-09), (-0.298, -0.9646, -0.1357), (-0.298, -0.9646, 0.1357), (-0.1954, -2.169, -2.346e-09), (-0.298, -0.9646, 2.794e-09), (-0.1876, 0.3602, -0.1357), (-0.1173, -2.782, -0.1357), (-0.1173, -2.782, 0.1357), (-0.1173, -2.782, -2.346e-09), (-0.1876, 0.3602, 0.1357), (-0.1876, 0.3602, 1.482e-07), (-0.1464, -0.1512, -0.1357), (-0.1464, -0.1512, 0.1357), (-0.07784, -2.157, -0.1357), (-0.07784, -2.157, 0.1357), (-0.1056, 0.6269, -0.1357), (-0.1539, -0.9452, -0.1357), (-0.1539, -0.9452, 0.1357), (-0.07057, -3.034, -0.1357), (-0.07057, -3.034, 0.1357), (-0.07057, -3.034, -1.676e-10), (-0.1007, 0.5695, 0.1357), (-0.1056, 0.6269, 1.512e-07)], [], [(28, 3, 22, 37), (6, 2, 13, 25), (2, 6, 12, 7), (6, 3, 8, 12), (12, 8, 1, 9), (7, 12, 9, 0), (9, 1, 17, 18), (29, 0, 16, 34), (27, 2, 7, 32), (32, 7, 0, 29), (28, 5, 15, 33), (33, 15, 11, 30), (34, 36, 21, 19), (36, 35, 20, 21), (30, 11, 20, 35), (0, 9, 18, 16), (38, 37, 22, 25), (31, 38, 25, 13), (3, 6, 25, 22), (27, 4, 23, 31), (2, 27, 31, 13), (23, 26, 38, 31), (26, 24, 37, 38), (1, 30, 35, 17), (18, 17, 35, 36), (16, 18, 36, 34), (8, 33, 30, 1), (3, 28, 33, 8), (14, 32, 29, 10), (4, 27, 32, 14), (10, 29, 34, 19), (5, 28, 37, 24), (55, 64, 52, 42), (43, 53, 48, 41), (41, 44, 47, 43), (43, 47, 45, 42), (47, 46, 40, 45), (44, 39, 46, 47), (46, 51, 50, 40), (56, 61, 49, 39), (54, 59, 44, 41), (59, 56, 39, 44), (55, 60, 15, 5), (60, 57, 11, 15), (61, 19, 21, 63), (63, 21, 20, 62), (57, 62, 20, 11), (39, 49, 51, 46), (65, 53, 52, 64), (58, 48, 53, 65), (42, 52, 53, 43), (54, 58, 23, 4), (41, 48, 58, 54), (23, 58, 65, 26), (26, 65, 64, 24), (40, 50, 62, 57), (51, 63, 62, 50), (49, 61, 63, 51), (45, 40, 57, 60), (42, 45, 60, 55), (14, 10, 56, 59), (4, 14, 59, 54), (10, 19, 61, 56), (5, 24, 64, 55)])
me_cube_005.polygons.foreach_set('use_smooth', [True] * 64)
_k = set([(0, 7), (0, 16), (1, 8), (1, 17), (2, 7), (2, 13), (3, 8), (3, 22), (13, 31), (16, 34), (17, 35), (19, 21), (19, 34), (19, 61), (20, 21), (20, 35), (20, 62), (22, 37), (23, 26), (23, 31), (23, 58), (24, 26), (24, 37), (24, 64), (39, 44), (39, 49), (40, 45), (40, 50), (41, 44), (41, 48), (42, 45), (42, 52), (48, 58), (49, 61), (50, 62), (52, 64)])
me_cube_005.attributes.new('sharp_edge', 'BOOLEAN', 'EDGE').data.foreach_set('value', [ (min(e.vertices), max(e.vertices)) in _k for e in me_cube_005.edges])
_uv = me_cube_005.uv_layers.new(name='UVMap')
_uv.uv.foreach_set('vector', [0.6875, 0.5, 0.625, 0.5, 0.625, 0.5, 0.6875, 0.5, 0.5, 0.5, 0.375, 0.5, 0.375, 0.5, 0.5, 0.5, 0.375, 0.5, 0.5, 0.5, 0.5, 0.625, 0.375, 0.625, 0.5, 0.5, 0.625, 0.5, 0.625, 0.625, 0.5, 0.625, 0.5, 0.625, 0.625, 0.625, 0.625, 0.75, 0.5, 0.75, 0.375, 0.625, 0.5, 0.625, 0.5, 0.75, 0.375, 0.75, 0.5, 0.75, 0.625, 0.75, 0.625, 0.75, 0.5, 0.75, 0.3125, 0.75, 0.375, 0.75, 0.375, 0.75, 0.3125, 0.75, 0.3125, 0.5, 0.375, 0.5, 0.375, 0.625, 0.3125, 0.625, 0.3125, 0.625, 0.375, 0.625, 0.375, 0.75, 0.3125, 0.75, 0.6875, 0.5, 0.75, 0.5, 0.75, 0.625, 0.6875, 0.625, 0.6875, 0.625, 0.75, 0.625, 0.75, 0.75, 0.6875, 0.75, 0.375, 0.8125, 0.5, 0.8125, 0.5, 0.875, 0.375, 0.875, 0.5, 0.8125, 0.625, 0.8125, 0.625, 0.875, 0.5, 0.875, 0.6875, 0.75, 0.75, 0.75, 0.75, 0.75, 0.6875, 0.75, 0.375, 0.75, 0.5, 0.75, 0.5, 0.75, 0.375, 0.75, 0.5, 0.4375, 0.625, 0.4375, 0.625, 0.5, 0.5, 0.5, 0.375, 0.4375, 0.5, 0.4375, 0.5, 0.5, 0.375, 0.5, 0.625, 0.5, 0.5, 0.5, 0.5, 0.5, 0.625, 0.5, 0.3125, 0.5, 0.25, 0.5, 0.25, 0.5, 0.3125, 0.5, 0.375, 0.5, 0.3125, 0.5, 0.3125, 0.5, 0.375, 0.5, 0.375, 0.375, 0.5, 0.375, 0.5, 0.4375, 0.375, 0.4375, 0.5, 0.375, 0.625, 0.375, 0.625, 0.4375, 0.5, 0.4375, 0.625, 0.75, 0.6875, 0.75, 0.6875, 0.75, 0.625, 0.75, 0.5, 0.75, 0.625, 0.75, 0.625, 0.8125, 0.5, 0.8125, 0.375, 0.75, 0.5, 0.75, 0.5, 0.8125, 0.375, 0.8125, 0.625, 0.625, 0.6875, 0.625, 0.6875, 0.75, 0.625, 0.75, 0.625, 0.5, 0.6875, 0.5, 0.6875, 0.625, 0.625, 0.625, 0.25, 0.625, 0.3125, 0.625, 0.3125, 0.75, 0.25, 0.75, 0.25, 0.5, 0.3125, 0.5, 0.3125, 0.625, 0.25, 0.625, 0.25, 0.75, 0.3125, 0.75, 0.3125, 0.75, 0.25, 0.75, 0.75, 0.5, 0.6875, 0.5, 0.6875, 0.5, 0.75, 0.5, 0.6875, 0.5, 0.6875, 0.5, 0.625, 0.5, 0.625, 0.5, 0.5, 0.5, 0.5, 0.5, 0.375, 0.5, 0.375, 0.5, 0.375, 0.5, 0.375, 0.625, 0.5, 0.625, 0.5, 0.5, 0.5, 0.5, 0.5, 0.625, 0.625, 0.625, 0.625, 0.5, 0.5, 0.625, 0.5, 0.75, 0.625, 0.75, 0.625, 0.625, 0.375, 0.625, 0.375, 0.75, 0.5, 0.75, 0.5, 0.625, 0.5, 0.75, 0.5, 0.75, 0.625, 0.75, 0.625, 0.75, 0.3125, 0.75, 0.3125, 0.75, 0.375, 0.75, 0.375, 0.75, 0.3125, 0.5, 0.3125, 0.625, 0.375, 0.625, 0.375, 0.5, 0.3125, 0.625, 0.3125, 0.75, 0.375, 0.75, 0.375, 0.625, 0.6875, 0.5, 0.6875, 0.625, 0.75, 0.625, 0.75, 0.5, 0.6875, 0.625, 0.6875, 0.75, 0.75, 0.75, 0.75, 0.625, 0.375, 0.8125, 0.375, 0.875, 0.5, 0.875, 0.5, 0.8125, 0.5, 0.8125, 0.5, 0.875, 0.625, 0.875, 0.625, 0.8125, 0.6875, 0.75, 0.6875, 0.75, 0.75, 0.75, 0.75, 0.75, 0.375, 0.75, 0.375, 0.75, 0.5, 0.75, 0.5, 0.75, 0.5, 0.4375, 0.5, 0.5, 0.625, 0.5, 0.625, 0.4375, 0.375, 0.4375, 0.375, 0.5, 0.5, 0.5, 0.5, 0.4375, 0.625, 0.5, 0.625, 0.5, 0.5, 0.5, 0.5, 0.5, 0.3125, 0.5, 0.3125, 0.5, 0.25, 0.5, 0.25, 0.5, 0.375, 0.5, 0.375, 0.5, 0.3125, 0.5, 0.3125, 0.5, 0.375, 0.375, 0.375, 0.4375, 0.5, 0.4375, 0.5, 0.375, 0.5, 0.375, 0.5, 0.4375, 0.625, 0.4375, 0.625, 0.375, 0.625, 0.75, 0.625, 0.75, 0.6875, 0.75, 0.6875, 0.75, 0.5, 0.75, 0.5, 0.8125, 0.625, 0.8125, 0.625, 0.75, 0.375, 0.75, 0.375, 0.8125, 0.5, 0.8125, 0.5, 0.75, 0.625, 0.625, 0.625, 0.75, 0.6875, 0.75, 0.6875, 0.625, 0.625, 0.5, 0.625, 0.625, 0.6875, 0.625, 0.6875, 0.5, 0.25, 0.625, 0.25, 0.75, 0.3125, 0.75, 0.3125, 0.625, 0.25, 0.5, 0.25, 0.625, 0.3125, 0.625, 0.3125, 0.5, 0.25, 0.75, 0.25, 0.75, 0.3125, 0.75, 0.3125, 0.75, 0.75, 0.5, 0.75, 0.5, 0.6875, 0.5, 0.6875, 0.5])
me_cube_005.update()
me_cube_006 = bpy.data.meshes.new('Cube.006')
me_cube_006.from_pydata([(2.19, -2.639, -0.0002538), (1.283, -2.079, -0.0002538), (0.5744, -1.2, -0.0002538), (0.6402, -1.432, 1.192e-07), (0.647, -2.645, 1.192e-07), (0.0, -4.795, 1.192e-07), (0.4039, -3.917, 1.192e-07), (0.1972, -4.564, 1.192e-07), (2.644, -2.956, -0.0002538), (2.886, -3.0, -0.0002538), (2.851, -2.756, -0.0002538), (2.553, -2.291, -0.0002538), (2.027, -1.363, -0.0002538), (1.176, -0.621, -0.0002538), (0.3813, -0.1105, -0.0002538), (0.8712, -0.2958, 0.001221), (1.65, -0.4685, 0.001221), (2.398, -0.3783, 0.001221), (2.787, -0.353, 0.001221), (2.94, -0.2706, 0.001221), (2.814, -0.1515, 0.001221), (2.444, -0.02629, 0.001221), (1.745, 0.2542, 0.001221), (0.948, 0.2885, 0.001221), (0.2846, 0.2202, 0.001221), (0.45, 0.2948, 0.001221), (0.5959, 0.422, 0.001221), (0.8104, 0.7067, 0.001221), (0.9431, 0.934, 0.001221), (0.9429, 0.9926, 0.001221), (0.8845, 0.9971, 0.001221), (0.6481, 0.8814, 0.001221), (0.3484, 0.6884, 0.001221), (0.2109, 0.5521, 0.001221), (0.1115, 0.3763, 0.001221), (0.05697, 0.2508, 0.001221), (2.765, -2.978, -0.0002538), (2.869, -2.878, -0.0002538), (0.09858, -4.68, 1.192e-07), (2.864, -0.3118, 0.001221), (2.877, -0.2111, 0.001221), (0.943, 0.9633, 0.001221), (0.9137, 0.9949, 0.001221), (0.0, -0.03616, 1.192e-07), (0.174, -0.04247, -0.0002538), (0.2925, -0.2923, 8.941e-08), (0.5744, -1.2, -0.0002538), (0.0, -1.294, 1.192e-07), (0.3379, -2.602, 1.192e-07), (0.0, -2.56, 1.192e-07), (0.2309, -3.878, 1.192e-07), (0.0, -3.866, 1.192e-07), (0.0, 0.2508, 0.001221), (0.2309, -3.878, 1.192e-07), (-2.19, -2.639, -0.0002538), (-1.283, -2.079, -0.0002538), (-0.5744, -1.2, -0.0002538), (-0.6402, -1.432, 1.192e-07), (-0.647, -2.645, 1.192e-07), (-0.4039, -3.917, 1.192e-07), (-0.1972, -4.564, 1.192e-07), (-2.644, -2.956, -0.0002538), (-2.886, -3.0, -0.0002538), (-2.851, -2.756, -0.0002538), (-2.553, -2.291, -0.0002538), (-2.027, -1.363, -0.0002538), (-1.176, -0.621, -0.0002538), (-0.3813, -0.1105, -0.0002538), (-0.8712, -0.2958, 0.001221), (-1.65, -0.4685, 0.001221), (-2.398, -0.3783, 0.001221), (-2.787, -0.353, 0.001221), (-2.94, -0.2706, 0.001221), (-2.814, -0.1515, 0.001221), (-2.444, -0.02629, 0.001221), (-1.745, 0.2542, 0.001221), (-0.948, 0.2885, 0.001221), (-0.2846, 0.2202, 0.001221), (-0.45, 0.2948, 0.001221), (-0.5959, 0.422, 0.001221), (-0.8104, 0.7067, 0.001221), (-0.9431, 0.934, 0.001221), (-0.9429, 0.9926, 0.001221), (-0.8845, 0.9971, 0.001221), (-0.6481, 0.8814, 0.001221), (-0.3484, 0.6884, 0.001221), (-0.2109, 0.5521, 0.001221), (-0.1115, 0.3763, 0.001221), (-0.05697, 0.2508, 0.001221), (-2.765, -2.978, -0.0002538), (-2.869, -2.878, -0.0002538), (-0.09858, -4.68, 1.192e-07), (-2.864, -0.3118, 0.001221), (-2.877, -0.2111, 0.001221), (-0.943, 0.9633, 0.001221), (-0.9137, 0.9949, 0.001221), (-0.174, -0.04247, -0.0002538), (-0.2925, -0.2923, 8.941e-08), (-0.5744, -1.2, -0.0002538), (-0.3343, -1.363, 1.192e-07), (0.3379, -2.602, 1.192e-07), (-0.3379, -2.602, 1.192e-07), (-0.2309, -3.878, 1.192e-07), (0.09845, -4.68, 1.192e-07), (0.3343, -1.363, 1.192e-07), (0.6402, -1.432, 1.192e-07), (0.3379, -2.602, 1.192e-07), (0.2925, -0.2923, 1.192e-07)], [(11, 12), (10, 11), (36, 9), (1, 0), (2, 1), (3, 2), (7, 6), (4, 3), (38, 7), (6, 4), (37, 10), (0, 8), (12, 13), (13, 14), (14, 15), (15, 16), (16, 17), (17, 18), (39, 19), (40, 20), (20, 21), (21, 22), (22, 23), (23, 24), (24, 25), (25, 26), (26, 27), (27, 28), (41, 29), (42, 30), (30, 31), (31, 32), (32, 33), (33, 34), (34, 35), (8, 36), (9, 37), (5, 38), (18, 39), (19, 40), (28, 41), (29, 42), (5, 43), (43, 44), (14, 44), (43, 45), (45, 46), (4, 48), (48, 49), (6, 50), (50, 51), (35, 52), (102, 51), (64, 65), (63, 64), (89, 62), (55, 54), (56, 55), (57, 56), (60, 59), (58, 57), (91, 60), (59, 58), (90, 63), (54, 61), (65, 66), (66, 67), (67, 68), (68, 69), (69, 70), (70, 71), (92, 72), (93, 73), (73, 74), (74, 75), (75, 76), (76, 77), (77, 78), (78, 79), (79, 80), (80, 81), (94, 82), (95, 83), (83, 84), (84, 85), (85, 86), (86, 87), (87, 88), (61, 89), (62, 90), (5, 91), (71, 92), (72, 93), (81, 94), (82, 95), (43, 96), (67, 96), (43, 97), (97, 98), (57, 99), (100, 53), (58, 101), (101, 49), (59, 102), (53, 103), (88, 52), (99, 47), (47, 104), (104, 105), (104, 106), (104, 107)], [])
_uv = me_cube_006.uv_layers.new(name='UVMap')
_uv.uv.foreach_set('vector', [])
me_cube_006.update()

# ---- objects
ob_light = bpy.data.objects.new('Light', light_light)
ob_camera = bpy.data.objects.new('Camera', cam_camera)
ob_empty = bpy.data.objects.new('Empty', None)
ob_cube = bpy.data.objects.new('Cube', me_cube_001)
ob_empty_001 = bpy.data.objects.new('Empty.001', None)
ob_cube_001 = bpy.data.objects.new('Cube.001', me_cube_002)
ob_cube_002 = bpy.data.objects.new('Cube.002', me_cube_003)
ob_cube_003 = bpy.data.objects.new('Cube.003', me_cube_004)
ob_cube_004 = bpy.data.objects.new('Cube.004', me_cube_005)
ob_cube_005 = bpy.data.objects.new('Cube.005', me_cube_006)

# ---- transforms, parenting, visibility, modifiers, constraints
ob_light.location = (4.076, 1.005, 5.904)
ob_light.rotation_euler = (0.6503, 0.05522, 1.866)
ob_light.lock_rotations_4d = False
ob_light.empty_display_type = 'ARROWS'
ob_light.color = (0.0, 0.0, 0.0, 0.0)
ob_light.lineart.crease_threshold = 0.0
ob_camera.location = (7.359, -6.926, 4.958)
ob_camera.rotation_euler = (1.109, 0.0, 0.8149)
ob_camera.lock_rotations_4d = False
ob_camera.empty_display_type = 'ARROWS'
ob_camera.color = (0.0, 0.0, 0.0, 0.0)
ob_camera.display_type = 'WIRE'
ob_camera.lineart.crease_threshold = 0.0
ob_empty.location = (0.02659, -0.06077, 0.0)
ob_empty.rotation_euler = (0.0, -0.0, 2.356)
ob_empty.empty_display_type = 'IMAGE'
ob_empty.empty_display_size = 5.0
ob_cube.location = (0.0, 0.0, 0.0)
_m = ob_cube.modifiers.new('Mirror', 'MIRROR')
_m.use_bisect_axis = (True, False, False)
ob_empty_001.location = (0.0, 0.0, 0.7276)
ob_empty_001.rotation_euler = (0.0, -0.0, 3.142)
ob_empty_001.scale = (2.999, 2.999, 2.999)
ob_empty_001.empty_display_type = 'IMAGE'
ob_empty_001.empty_display_size = 5.0
ob_cube_001.location = (-0.02081, 0.0, 1.618)
ob_cube_001.scale = (1.064, 1.0, 1.0)
ob_cube_002.location = (0.9581, 0.5994, 1.618)
ob_cube_002.rotation_euler = (0.0, -0.0, 0.7662)
ob_cube_002.scale = (0.8639, 0.8639, 1.0)
ob_cube_003.location = (0.9938, 1.609, 1.619)
ob_cube_003.rotation_euler = (0.0, -0.0, 1.44)
ob_cube_003.scale = (0.6101, 0.6101, 1.0)
ob_cube_004.location = (0.2357, 1.992, 1.619)
ob_cube_004.rotation_euler = (0.0, -0.0, 2.32)
ob_cube_004.scale = (0.6101, 0.2913, 1.0)
ob_cube_005.location = (-0.03064, 1.628, 1.754)
_m = ob_cube_005.modifiers.new('Mirror', 'MIRROR')
_m.use_bisect_axis = (True, False, False)

# ---- collection membership
col_collection.objects.link(ob_light)
col_collection.objects.link(ob_camera)
col_collection.objects.link(ob_empty)
col_collection.objects.link(ob_cube)
col_collection.objects.link(ob_empty_001)
col_collection.objects.link(ob_cube_001)
col_collection.objects.link(ob_cube_002)
col_collection.objects.link(ob_cube_003)
col_collection.objects.link(ob_cube_004)
col_collection.objects.link(ob_cube_005)

# ---- scene / render settings (as saved in the file)
scene.camera = ob_camera
scene.frame_start = 1; scene.frame_end = 250; scene.frame_set(1)
scene.render.engine = 'BLENDER_EEVEE_NEXT'
bpy.context.view_layer.update()
